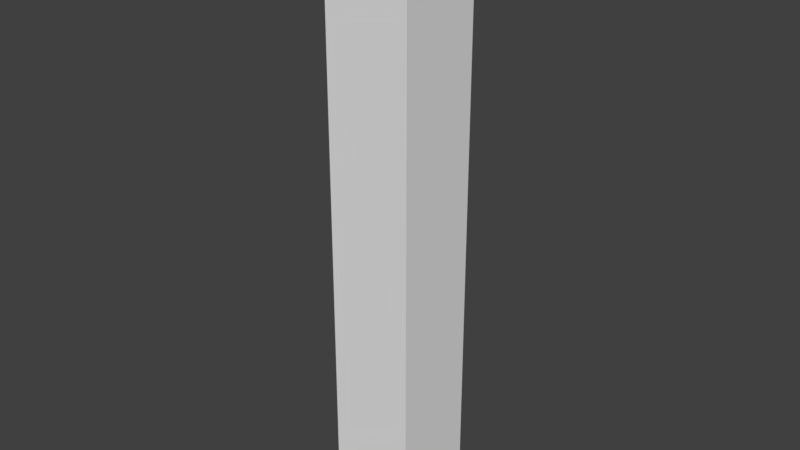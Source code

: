 # Source: barred_wall.blend  (saved by Blender 2.79.0; exported with 4.5.12 LTS)
import bpy
from mathutils import Matrix  # noqa: F401  (used for matrix-valued properties, if any)

bpy.ops.wm.read_factory_settings(use_empty=True)
scene = bpy.context.scene
scene.name = 'Scene'

# ---- collections
col_collection_1 = bpy.data.collections.new('Collection 1'); scene.collection.children.link(col_collection_1)

# ---- world
world_world = bpy.data.worlds.new('World'); scene.world = world_world
world_world.color = (0.05088, 0.05088, 0.05088)
world_world.use_sun_shadow = False
world_world.sun_shadow_jitter_overblur = 0.0
world_world.cycles.sampling_method = 'MANUAL'

# ---- meshes
me_cube_001 = bpy.data.meshes.new('Cube.001')
me_cube_001.from_pydata([(-1.0, 1.0, 0.0), (-1.0, 1.0, 14.0), (1.0, 1.0, 0.0), (1.0, 1.0, 14.0), (-1.0, -1.0, 0.0), (-1.0, -1.0, 14.0), (1.0, -1.0, 0.0), (1.0, -1.0, 14.0), (1.0, 1.0, 2.653), (1.0, -1.0, 2.653), (-1.0, -1.0, 2.653), (-1.0, 1.0, 2.653), (-1.0, -1.0, 1.327), (-1.0, -1.192e-08, 0.0), (-1.0, 1.0, 1.327), (-1.0, -1.192e-08, 2.653), (-1.0, -1.0, 0.3975), (-1.0, -0.9901, 0.0), (-1.0, 1.0, 1.99), (-1.0, 0.9389, 2.653), (-1.0, -1.0, 1.99), (-1.0, 1.018, 0.0), (-1.0, 1.0, 0.3975), (-1.0, -0.9154, 2.653), (-1.0, -1.192e-08, 2.287), (-1.0, -1.192e-08, 0.1002), (-1.0, 0.8817, 1.327), (-1.0, -0.8828, 1.327), (-1.0, -0.8828, 0.1002), (-1.0, 0.8817, 0.1002), (-1.0, 0.8817, 2.287), (-1.0, -0.8828, 2.287), (0.6527, 7.783e-09, 2.287), (0.6527, 7.783e-09, 0.3661), (0.6527, 0.7241, 1.327), (0.6527, -0.7241, 1.327), (0.6527, -0.7241, 0.3661), (0.6527, 0.7241, 0.3661), (0.6527, 0.7241, 2.287), (0.6527, -0.7241, 2.287), (-0.8266, 0.5203, 0.02187), (-0.8266, 0.5203, 2.416), (-0.8456, 0.4744, 0.02187), (-0.8456, 0.4744, 2.416), (-0.8915, 0.4553, 0.02187), (-0.8915, 0.4553, 2.416), (-0.9374, 0.4744, 0.02187), (-0.9374, 0.4744, 2.416), (-0.9565, 0.5203, 0.02187), (-0.9565, 0.5203, 2.416), (-0.9374, 0.5662, 0.02187), (-0.9374, 0.5662, 2.416), (-0.8915, 0.5852, 0.02187), (-0.8915, 0.5852, 2.416), (-0.8456, 0.5662, 0.02187), (-0.8456, 0.5662, 2.416), (-0.8266, 0.2606, 0.02187), (-0.8266, 0.2606, 2.416), (-0.8456, 0.2147, 0.02187), (-0.8456, 0.2147, 2.416), (-0.8915, 0.1957, 0.02187), (-0.8915, 0.1957, 2.416), (-0.9374, 0.2147, 0.02187), (-0.9374, 0.2147, 2.416), (-0.9565, 0.2606, 0.02187), (-0.9565, 0.2606, 2.416), (-0.9374, 0.3065, 0.02187), (-0.9374, 0.3065, 2.416), (-0.8915, 0.3255, 0.02187), (-0.8915, 0.3255, 2.416), (-0.8456, 0.3065, 0.02187), (-0.8456, 0.3065, 2.416), (-0.8266, 0.0009364, 0.02187), (-0.8266, 0.0009364, 2.416), (-0.8456, -0.04497, 0.02187), (-0.8456, -0.04497, 2.416), (-0.8915, -0.06398, 0.02187), (-0.8915, -0.06398, 2.416), (-0.9374, -0.04497, 0.02187), (-0.9374, -0.04497, 2.416), (-0.9565, 0.0009364, 0.02187), (-0.9565, 0.0009364, 2.416), (-0.9374, 0.04684, 0.02187), (-0.9374, 0.04684, 2.416), (-0.8915, 0.06585, 0.02187), (-0.8915, 0.06585, 2.416), (-0.8456, 0.04684, 0.02187), (-0.8456, 0.04684, 2.416), (-0.8266, -0.2587, 0.02187), (-0.8266, -0.2587, 2.416), (-0.8456, -0.3046, 0.02187), (-0.8456, -0.3046, 2.416), (-0.8915, -0.3236, 0.02187), (-0.8915, -0.3236, 2.416), (-0.9374, -0.3046, 0.02187), (-0.9374, -0.3046, 2.416), (-0.9565, -0.2587, 0.02187), (-0.9565, -0.2587, 2.416), (-0.9374, -0.2128, 0.02187), (-0.9374, -0.2128, 2.416), (-0.8915, -0.1938, 0.02187), (-0.8915, -0.1938, 2.416), (-0.8456, -0.2128, 0.02187), (-0.8456, -0.2128, 2.416), (-0.8266, -0.5184, 0.02187), (-0.8266, -0.5184, 2.416), (-0.8456, -0.5643, 0.02187), (-0.8456, -0.5643, 2.416), (-0.8915, -0.5833, 0.02187), (-0.8915, -0.5833, 2.416), (-0.9374, -0.5643, 0.02187), (-0.9374, -0.5643, 2.416), (-0.9565, -0.5184, 0.02187), (-0.9565, -0.5184, 2.416), (-0.9374, -0.4725, 0.02187), (-0.9374, -0.4725, 2.416), (-0.8915, -0.4535, 0.02187), (-0.8915, -0.4535, 2.416), (-0.8456, -0.4725, 0.02187), (-0.8456, -0.4725, 2.416), (-0.8266, 0.898, 0.2649), (-0.8266, -0.9007, 0.2649), (-0.8456, 0.898, 0.219), (-0.8456, -0.9007, 0.219), (-0.8915, 0.898, 0.2), (-0.8915, -0.9007, 0.2), (-0.9374, 0.898, 0.219), (-0.9374, -0.9007, 0.219), (-0.9565, 0.898, 0.2649), (-0.9565, -0.9007, 0.2649), (-0.9374, 0.898, 0.3109), (-0.9374, -0.9007, 0.3109), (-0.8915, 0.898, 0.3299), (-0.8915, -0.9007, 0.3299), (-0.8456, 0.898, 0.3109), (-0.8456, -0.9007, 0.3109), (-0.8266, 0.898, 0.5246), (-0.8266, -0.9007, 0.5246), (-0.8456, 0.898, 0.4787), (-0.8456, -0.9007, 0.4787), (-0.8915, 0.898, 0.4597), (-0.8915, -0.9007, 0.4597), (-0.9374, 0.898, 0.4787), (-0.9374, -0.9007, 0.4787), (-0.9565, 0.898, 0.5246), (-0.9565, -0.9007, 0.5246), (-0.9374, 0.898, 0.5705), (-0.9374, -0.9007, 0.5705), (-0.8915, 0.898, 0.5895), (-0.8915, -0.9007, 0.5895), (-0.8456, 0.898, 0.5705), (-0.8456, -0.9007, 0.5705), (-0.8266, 0.898, 0.7843), (-0.8266, -0.9007, 0.7843), (-0.8456, 0.898, 0.7384), (-0.8456, -0.9007, 0.7384), (-0.8915, 0.898, 0.7194), (-0.8915, -0.9007, 0.7194), (-0.9374, 0.898, 0.7384), (-0.9374, -0.9007, 0.7384), (-0.9565, 0.898, 0.7843), (-0.9565, -0.9007, 0.7843), (-0.9374, 0.898, 0.8302), (-0.9374, -0.9007, 0.8302), (-0.8915, 0.898, 0.8492), (-0.8915, -0.9007, 0.8492), (-0.8456, 0.898, 0.8302), (-0.8456, -0.9007, 0.8302), (-0.8266, 0.898, 1.044), (-0.8266, -0.9007, 1.044), (-0.8456, 0.898, 0.998), (-0.8456, -0.9007, 0.998), (-0.8915, 0.898, 0.979), (-0.8915, -0.9007, 0.979), (-0.9374, 0.898, 0.998), (-0.9374, -0.9007, 0.998), (-0.9565, 0.898, 1.044), (-0.9565, -0.9007, 1.044), (-0.9374, 0.898, 1.09), (-0.9374, -0.9007, 1.09), (-0.8915, 0.898, 1.109), (-0.8915, -0.9007, 1.109), (-0.8456, 0.898, 1.09), (-0.8456, -0.9007, 1.09), (-0.8266, 0.898, 1.304), (-0.8266, -0.9007, 1.304), (-0.8456, 0.898, 1.258), (-0.8456, -0.9007, 1.258), (-0.8915, 0.898, 1.239), (-0.8915, -0.9007, 1.239), (-0.9374, 0.898, 1.258), (-0.9374, -0.9007, 1.258), (-0.9565, 0.898, 1.304), (-0.9565, -0.9007, 1.304), (-0.9374, 0.898, 1.349), (-0.9374, -0.9007, 1.349), (-0.8915, 0.898, 1.369), (-0.8915, -0.9007, 1.369), (-0.8456, 0.898, 1.349), (-0.8456, -0.9007, 1.349), (-0.8266, 0.898, 1.563), (-0.8266, -0.9007, 1.563), (-0.8456, 0.898, 1.517), (-0.8456, -0.9007, 1.517), (-0.8915, 0.898, 1.498), (-0.8915, -0.9007, 1.498), (-0.9374, 0.898, 1.517), (-0.9374, -0.9007, 1.517), (-0.9565, 0.898, 1.563), (-0.9565, -0.9007, 1.563), (-0.9374, 0.898, 1.609), (-0.9374, -0.9007, 1.609), (-0.8915, 0.898, 1.628), (-0.8915, -0.9007, 1.628), (-0.8456, 0.898, 1.609), (-0.8456, -0.9007, 1.609), (-0.8266, 0.898, 1.823), (-0.8266, -0.9007, 1.823), (-0.8456, 0.898, 1.777), (-0.8456, -0.9007, 1.777), (-0.8915, 0.898, 1.758), (-0.8915, -0.9007, 1.758), (-0.9374, 0.898, 1.777), (-0.9374, -0.9007, 1.777), (-0.9565, 0.898, 1.823), (-0.9565, -0.9007, 1.823), (-0.9374, 0.898, 1.869), (-0.9374, -0.9007, 1.869), (-0.8915, 0.898, 1.888), (-0.8915, -0.9007, 1.888), (-0.8456, 0.898, 1.869), (-0.8456, -0.9007, 1.869), (-0.8266, 0.898, 2.083), (-0.8266, -0.9007, 2.083), (-0.8456, 0.898, 2.037), (-0.8456, -0.9007, 2.037), (-0.8915, 0.898, 2.018), (-0.8915, -0.9007, 2.018), (-0.9374, 0.898, 2.037), (-0.9374, -0.9007, 2.037), (-0.9565, 0.898, 2.083), (-0.9565, -0.9007, 2.083), (-0.9374, 0.898, 2.128), (-0.9374, -0.9007, 2.128), (-0.8915, 0.898, 2.147), (-0.8915, -0.9007, 2.147), (-0.8456, 0.898, 2.128), (-0.8456, -0.9007, 2.128), (-0.8266, 0.7715, 0.02187), (-0.8266, 0.7715, 2.416), (-0.8456, 0.7256, 0.02187), (-0.8456, 0.7256, 2.416), (-0.8915, 0.7066, 0.02187), (-0.8915, 0.7066, 2.416), (-0.9374, 0.7256, 0.02187), (-0.9374, 0.7256, 2.416), (-0.9565, 0.7715, 0.02187), (-0.9565, 0.7715, 2.416), (-0.9374, 0.8174, 0.02187), (-0.9374, 0.8174, 2.416), (-0.8915, 0.8364, 0.02187), (-0.8915, 0.8364, 2.416), (-0.8456, 0.8174, 0.02187), (-0.8456, 0.8174, 2.416), (-0.8266, -0.7729, 0.05284), (-0.8266, -0.7729, 2.447), (-0.8456, -0.8188, 0.05284), (-0.8456, -0.8188, 2.447), (-0.8915, -0.8378, 0.05284), (-0.8915, -0.8378, 2.447), (-0.9374, -0.8188, 0.05284), (-0.9374, -0.8188, 2.447), (-0.9565, -0.7729, 0.05284), (-0.9565, -0.7729, 2.447), (-0.9374, -0.727, 0.05284), (-0.9374, -0.727, 2.447), (-0.8915, -0.708, 0.05284), (-0.8915, -0.708, 2.447), (-0.8456, -0.727, 0.05284), (-0.8456, -0.727, 2.447)], [], [(9, 7, 5, 10), (11, 19, 15, 23, 10, 5, 1), (3, 1, 5, 7), (8, 3, 7, 9), (8, 2, 0, 22, 14, 18, 11), (3, 8, 11, 1), (2, 8, 9, 6), (31, 20, 10, 23), (6, 9, 10, 20, 12, 16, 4), (30, 24, 15, 19), (28, 16, 12, 27), (13, 17, 28, 25), (17, 4, 16, 28), (22, 29, 26, 14), (0, 21, 29, 22), (21, 13, 25, 29), (18, 30, 19, 11), (14, 26, 30, 18), (24, 31, 23, 15), (27, 12, 20, 31), (31, 24, 32, 39), (26, 29, 37, 34), (27, 31, 39, 35), (25, 28, 36, 33), (24, 30, 38, 32), (28, 27, 35, 36), (30, 26, 34, 38), (29, 25, 33, 37), (35, 39, 32, 38, 34, 37, 33, 36), (40, 41, 43, 42), (42, 43, 45, 44), (44, 45, 47, 46), (46, 47, 49, 48), (48, 49, 51, 50), (50, 51, 53, 52), (43, 41, 55, 53, 51, 49, 47, 45), (52, 53, 55, 54), (54, 55, 41, 40), (40, 42, 44, 46, 48, 50, 52, 54), (56, 57, 59, 58), (58, 59, 61, 60), (60, 61, 63, 62), (62, 63, 65, 64), (64, 65, 67, 66), (66, 67, 69, 68), (59, 57, 71, 69, 67, 65, 63, 61), (68, 69, 71, 70), (70, 71, 57, 56), (56, 58, 60, 62, 64, 66, 68, 70), (72, 73, 75, 74), (74, 75, 77, 76), (76, 77, 79, 78), (78, 79, 81, 80), (80, 81, 83, 82), (82, 83, 85, 84), (75, 73, 87, 85, 83, 81, 79, 77), (84, 85, 87, 86), (86, 87, 73, 72), (72, 74, 76, 78, 80, 82, 84, 86), (88, 89, 91, 90), (90, 91, 93, 92), (92, 93, 95, 94), (94, 95, 97, 96), (96, 97, 99, 98), (98, 99, 101, 100), (91, 89, 103, 101, 99, 97, 95, 93), (100, 101, 103, 102), (102, 103, 89, 88), (88, 90, 92, 94, 96, 98, 100, 102), (104, 105, 107, 106), (106, 107, 109, 108), (108, 109, 111, 110), (110, 111, 113, 112), (112, 113, 115, 114), (114, 115, 117, 116), (107, 105, 119, 117, 115, 113, 111, 109), (116, 117, 119, 118), (118, 119, 105, 104), (104, 106, 108, 110, 112, 114, 116, 118), (120, 121, 123, 122), (122, 123, 125, 124), (124, 125, 127, 126), (126, 127, 129, 128), (128, 129, 131, 130), (130, 131, 133, 132), (123, 121, 135, 133, 131, 129, 127, 125), (132, 133, 135, 134), (134, 135, 121, 120), (120, 122, 124, 126, 128, 130, 132, 134), (136, 137, 139, 138), (138, 139, 141, 140), (140, 141, 143, 142), (142, 143, 145, 144), (144, 145, 147, 146), (146, 147, 149, 148), (139, 137, 151, 149, 147, 145, 143, 141), (148, 149, 151, 150), (150, 151, 137, 136), (136, 138, 140, 142, 144, 146, 148, 150), (152, 153, 155, 154), (154, 155, 157, 156), (156, 157, 159, 158), (158, 159, 161, 160), (160, 161, 163, 162), (162, 163, 165, 164), (155, 153, 167, 165, 163, 161, 159, 157), (164, 165, 167, 166), (166, 167, 153, 152), (152, 154, 156, 158, 160, 162, 164, 166), (168, 169, 171, 170), (170, 171, 173, 172), (172, 173, 175, 174), (174, 175, 177, 176), (176, 177, 179, 178), (178, 179, 181, 180), (171, 169, 183, 181, 179, 177, 175, 173), (180, 181, 183, 182), (182, 183, 169, 168), (168, 170, 172, 174, 176, 178, 180, 182), (184, 185, 187, 186), (186, 187, 189, 188), (188, 189, 191, 190), (190, 191, 193, 192), (192, 193, 195, 194), (194, 195, 197, 196), (187, 185, 199, 197, 195, 193, 191, 189), (196, 197, 199, 198), (198, 199, 185, 184), (184, 186, 188, 190, 192, 194, 196, 198), (200, 201, 203, 202), (202, 203, 205, 204), (204, 205, 207, 206), (206, 207, 209, 208), (208, 209, 211, 210), (210, 211, 213, 212), (203, 201, 215, 213, 211, 209, 207, 205), (212, 213, 215, 214), (214, 215, 201, 200), (200, 202, 204, 206, 208, 210, 212, 214), (216, 217, 219, 218), (218, 219, 221, 220), (220, 221, 223, 222), (222, 223, 225, 224), (224, 225, 227, 226), (226, 227, 229, 228), (219, 217, 231, 229, 227, 225, 223, 221), (228, 229, 231, 230), (230, 231, 217, 216), (216, 218, 220, 222, 224, 226, 228, 230), (232, 233, 235, 234), (234, 235, 237, 236), (236, 237, 239, 238), (238, 239, 241, 240), (240, 241, 243, 242), (242, 243, 245, 244), (235, 233, 247, 245, 243, 241, 239, 237), (244, 245, 247, 246), (246, 247, 233, 232), (232, 234, 236, 238, 240, 242, 244, 246), (248, 249, 251, 250), (250, 251, 253, 252), (252, 253, 255, 254), (254, 255, 257, 256), (256, 257, 259, 258), (258, 259, 261, 260), (251, 249, 263, 261, 259, 257, 255, 253), (260, 261, 263, 262), (262, 263, 249, 248), (248, 250, 252, 254, 256, 258, 260, 262), (264, 265, 267, 266), (266, 267, 269, 268), (268, 269, 271, 270), (270, 271, 273, 272), (272, 273, 275, 274), (274, 275, 277, 276), (267, 265, 279, 277, 275, 273, 271, 269), (276, 277, 279, 278), (278, 279, 265, 264), (264, 266, 268, 270, 272, 274, 276, 278)])
_uv = me_cube_001.uv_layers.new(name='UVMap')
_uv.uv.foreach_set('vector', [0.5272, 0.8105, 0.5272, 6.812e-08, 0.7023, 0.0, 0.7023, 0.8105, 0.1752, 0.8105, 0.1698, 0.8105, 0.0876, 0.8105, 0.00741, 0.8105, 1.566e-07, 0.8105, 0.0, 0.0, 0.1752, 0.0, 0.8775, 0.1429, 0.7023, 0.1429, 0.7023, 5.535e-08, 0.8775, 0.0, 0.352, 0.1895, 0.352, 1.0, 0.1768, 1.0, 0.1768, 0.1895, 0.5272, 0.8105, 0.5272, 1.0, 0.352, 1.0, 0.352, 0.9716, 0.352, 0.9052, 0.352, 0.8579, 0.352, 0.8105, 0.5272, 0.0, 0.5272, 0.8105, 0.352, 0.8105, 0.352, 0.0, 0.352, 7.811e-09, 0.352, 0.1895, 0.1768, 0.1895, 0.1768, 0.0, 0.01027, 0.8366, 1.775e-07, 0.8579, 1.566e-07, 0.8105, 0.00741, 0.8105, 0.5272, 1.0, 0.5272, 0.8105, 0.7023, 0.8105, 0.7023, 0.8579, 0.7023, 0.9052, 0.7023, 0.9716, 0.7023, 1.0, 0.1648, 0.8366, 0.0876, 0.8366, 0.0876, 0.8105, 0.1698, 0.8105, 0.01027, 0.9928, 1.984e-07, 0.9716, 1.775e-07, 0.9052, 0.01027, 0.9052, 0.0876, 1.0, 0.0008695, 1.0, 0.01027, 0.9928, 0.0876, 0.9928, 0.0008695, 1.0, 1.984e-07, 1.0, 1.984e-07, 0.9716, 0.01027, 0.9928, 0.1752, 0.9716, 0.1648, 0.9928, 0.1648, 0.9052, 0.1752, 0.9052, 0.1752, 1.0, 0.1768, 1.0, 0.1648, 0.9928, 0.1752, 0.9716, 0.1768, 1.0, 0.0876, 1.0, 0.0876, 0.9928, 0.1648, 0.9928, 0.1752, 0.8579, 0.1648, 0.8366, 0.1698, 0.8105, 0.1752, 0.8105, 0.1752, 0.9052, 0.1648, 0.9052, 0.1648, 0.8366, 0.1752, 0.8579, 0.0876, 0.8366, 0.01027, 0.8366, 0.00741, 0.8105, 0.0876, 0.8105, 0.01027, 0.9052, 1.775e-07, 0.9052, 1.775e-07, 0.8579, 0.01027, 0.8366, 0.8471, 0.5813, 0.8471, 0.6444, 0.7023, 0.6444, 0.7023, 0.5927, 0.8472, 0.3677, 0.8472, 0.4553, 0.7023, 0.4363, 0.7023, 0.3677, 0.8472, 0.2305, 0.8472, 0.2991, 0.7023, 0.2991, 0.7023, 0.2305, 0.8474, 0.5183, 0.8474, 0.5813, 0.7023, 0.57, 0.7023, 0.5183, 0.8471, 0.6444, 0.8471, 0.7074, 0.7023, 0.6961, 0.7023, 0.6444, 0.8472, 0.1429, 0.8472, 0.2305, 0.7023, 0.2305, 0.7023, 0.1618, 0.8472, 0.2991, 0.8472, 0.3677, 0.7023, 0.3677, 0.7023, 0.2991, 0.8474, 0.4553, 0.8474, 0.5183, 0.7023, 0.5183, 0.7023, 0.4666, 0.8471, 0.65, 0.8471, 0.5813, 0.9105, 0.5813, 0.974, 0.5813, 0.974, 0.65, 0.974, 0.7186, 0.9105, 0.7186, 0.8471, 0.7186, 0.8914, 0.3138, 0.8914, 0.4848, 0.8874, 0.4848, 0.8874, 0.3138, 0.9276, 0.3138, 0.9276, 0.1429, 0.9316, 0.1429, 0.9316, 0.3138, 0.9316, 0.3138, 0.9316, 0.1429, 0.9357, 0.1429, 0.9357, 0.3138, 0.8713, 0.3138, 0.8713, 0.1429, 0.8754, 0.1429, 0.8754, 0.3138, 0.8754, 0.3138, 0.8754, 0.1429, 0.8794, 0.1429, 0.8794, 0.3138, 0.9437, 0.1429, 0.9437, 0.3138, 0.9397, 0.3138, 0.9397, 0.1429, 0.7728, 0.7159, 0.7685, 0.7159, 0.7654, 0.7134, 0.7654, 0.7099, 0.7685, 0.7074, 0.7728, 0.7074, 0.7759, 0.7099, 0.7759, 0.7134, 0.9397, 0.1429, 0.9397, 0.3138, 0.9357, 0.3138, 0.9357, 0.1429, 0.8955, 0.3138, 0.8955, 0.4848, 0.8914, 0.4848, 0.8914, 0.3138, 0.8474, 0.5617, 0.8474, 0.5582, 0.8505, 0.5556, 0.8548, 0.5556, 0.8579, 0.5582, 0.8579, 0.5617, 0.8548, 0.5642, 0.8505, 0.5642, 0.8834, 0.3138, 0.8834, 0.4848, 0.8794, 0.4848, 0.8794, 0.3138, 0.9598, 0.3138, 0.9598, 0.4848, 0.9558, 0.4848, 0.9558, 0.3138, 0.9558, 0.3138, 0.9558, 0.4848, 0.9518, 0.4848, 0.9518, 0.3138, 0.8553, 0.4848, 0.8553, 0.3138, 0.8593, 0.3138, 0.8593, 0.4848, 0.8593, 0.4848, 0.8593, 0.3138, 0.8633, 0.3138, 0.8633, 0.4848, 0.9357, 0.3138, 0.9357, 0.4848, 0.9316, 0.4848, 0.9316, 0.3138, 0.7369, 0.7159, 0.7339, 0.7134, 0.7339, 0.7099, 0.7369, 0.7074, 0.7413, 0.7074, 0.7444, 0.7099, 0.7444, 0.7134, 0.7413, 0.7159, 0.9316, 0.3138, 0.9316, 0.4848, 0.9276, 0.4848, 0.9276, 0.3138, 0.8874, 0.3138, 0.8874, 0.4848, 0.8834, 0.4848, 0.8834, 0.3138, 0.8548, 0.5642, 0.8579, 0.5667, 0.8579, 0.5703, 0.8548, 0.5728, 0.8505, 0.5728, 0.8474, 0.5703, 0.8474, 0.5667, 0.8505, 0.5642, 0.8995, 0.1429, 0.8995, 0.3138, 0.8955, 0.3138, 0.8955, 0.1429, 0.9678, 0.1429, 0.9678, 0.3138, 0.9638, 0.3138, 0.9638, 0.1429, 0.9638, 0.1429, 0.9638, 0.3138, 0.9598, 0.3138, 0.9598, 0.1429, 0.8633, 0.3138, 0.8633, 0.1429, 0.8673, 0.1429, 0.8673, 0.3138, 0.8673, 0.3138, 0.8673, 0.1429, 0.8713, 0.1429, 0.8713, 0.3138, 0.9276, 0.3138, 0.9276, 0.4848, 0.9236, 0.4848, 0.9236, 0.3138, 0.7518, 0.7074, 0.7549, 0.7099, 0.7549, 0.7134, 0.7518, 0.7159, 0.7474, 0.7159, 0.7444, 0.7134, 0.7444, 0.7099, 0.7474, 0.7074, 0.9236, 0.3138, 0.9236, 0.4848, 0.9196, 0.4848, 0.9196, 0.3138, 0.9035, 0.1429, 0.9035, 0.3138, 0.8995, 0.3138, 0.8995, 0.1429, 0.8474, 0.5239, 0.8505, 0.5214, 0.8548, 0.5214, 0.8579, 0.5239, 0.8579, 0.5274, 0.8548, 0.5299, 0.8505, 0.5299, 0.8474, 0.5274, 0.8995, 0.3138, 0.8995, 0.4848, 0.8955, 0.4848, 0.8955, 0.3138, 0.9518, 0.3138, 0.9518, 0.4848, 0.9477, 0.4848, 0.9477, 0.3138, 0.9477, 0.3138, 0.9477, 0.4848, 0.9437, 0.4848, 0.9437, 0.3138, 0.8713, 0.4848, 0.8713, 0.3138, 0.8754, 0.3138, 0.8754, 0.4848, 0.8754, 0.4848, 0.8754, 0.3138, 0.8794, 0.3138, 0.8794, 0.4848, 0.9115, 0.3138, 0.9115, 0.1429, 0.9156, 0.1429, 0.9156, 0.3138, 0.7234, 0.7134, 0.7234, 0.7099, 0.7264, 0.7074, 0.7308, 0.7074, 0.7339, 0.7099, 0.7339, 0.7134, 0.7308, 0.7159, 0.7264, 0.7159, 0.9156, 0.3138, 0.9156, 0.1429, 0.9196, 0.1429, 0.9196, 0.3138, 0.9035, 0.3138, 0.9035, 0.4848, 0.8995, 0.4848, 0.8995, 0.3138, 0.8548, 0.5471, 0.8579, 0.5496, 0.8579, 0.5531, 0.8548, 0.5556, 0.8505, 0.5556, 0.8474, 0.5531, 0.8474, 0.5496, 0.8505, 0.5471, 0.9075, 0.1429, 0.9075, 0.3138, 0.9035, 0.3138, 0.9035, 0.1429, 0.9357, 0.4848, 0.9357, 0.3138, 0.9397, 0.3138, 0.9397, 0.4848, 0.9397, 0.4848, 0.9397, 0.3138, 0.9437, 0.3138, 0.9437, 0.4848, 0.8633, 0.4848, 0.8633, 0.3138, 0.8673, 0.3138, 0.8673, 0.4848, 0.8673, 0.4848, 0.8673, 0.3138, 0.8713, 0.3138, 0.8713, 0.4848, 0.9276, 0.1429, 0.9276, 0.3138, 0.9236, 0.3138, 0.9236, 0.1429, 0.8653, 0.5042, 0.861, 0.5042, 0.8579, 0.5017, 0.8579, 0.4982, 0.861, 0.4957, 0.8653, 0.4957, 0.8684, 0.4982, 0.8684, 0.5017, 0.9236, 0.1429, 0.9236, 0.3138, 0.9196, 0.3138, 0.9196, 0.1429, 0.9115, 0.1429, 0.9115, 0.3138, 0.9075, 0.3138, 0.9075, 0.1429, 0.8548, 0.5299, 0.8579, 0.5324, 0.8579, 0.536, 0.8548, 0.5385, 0.8505, 0.5385, 0.8474, 0.536, 0.8474, 0.5324, 0.8505, 0.5299, 0.986, 0.7098, 0.986, 0.5813, 0.99, 0.5813, 0.99, 0.7098, 0.9121, 0.7689, 0.9121, 0.8974, 0.9081, 0.8974, 0.9081, 0.7689, 0.9081, 0.7689, 0.9081, 0.8974, 0.9041, 0.8974, 0.9041, 0.7689, 0.888, 0.7689, 0.888, 0.8974, 0.884, 0.8974, 0.884, 0.7689, 0.884, 0.7689, 0.884, 0.8974, 0.8799, 0.8974, 0.8799, 0.7689, 1.0, 0.1429, 1.0, 0.2713, 0.996, 0.2713, 0.996, 0.1429, 0.8684, 0.5189, 0.8653, 0.5214, 0.861, 0.5214, 0.8579, 0.5189, 0.8579, 0.5153, 0.861, 0.5128, 0.8653, 0.5128, 0.8684, 0.5153, 0.996, 0.1429, 0.996, 0.2713, 0.992, 0.2713, 0.992, 0.1429, 0.982, 0.7098, 0.982, 0.5813, 0.986, 0.5813, 0.986, 0.7098, 0.861, 0.5471, 0.8579, 0.5446, 0.8579, 0.541, 0.861, 0.5385, 0.8653, 0.5385, 0.8684, 0.541, 0.8684, 0.5446, 0.8653, 0.5471, 0.978, 0.5813, 0.978, 0.4529, 0.982, 0.4529, 0.982, 0.5813, 0.9678, 0.3138, 0.9678, 0.4423, 0.9638, 0.4423, 0.9638, 0.3138, 0.9638, 0.3138, 0.9638, 0.4423, 0.9598, 0.4423, 0.9598, 0.3138, 0.8799, 0.7689, 0.8799, 0.8974, 0.8759, 0.8974, 0.8759, 0.7689, 0.8759, 0.7689, 0.8759, 0.8974, 0.8719, 0.8974, 0.8719, 0.7689, 0.9684, 0.7689, 0.9684, 0.8974, 0.9644, 0.8974, 0.9644, 0.7689, 0.8579, 0.5703, 0.8579, 0.5667, 0.861, 0.5642, 0.8653, 0.5642, 0.8684, 0.5667, 0.8684, 0.5703, 0.8653, 0.5728, 0.861, 0.5728, 0.9644, 0.7689, 0.9644, 0.8974, 0.9604, 0.8974, 0.9604, 0.7689, 0.974, 0.5813, 0.974, 0.4529, 0.978, 0.4529, 0.978, 0.5813, 0.8505, 0.4871, 0.8548, 0.4871, 0.8579, 0.4896, 0.8579, 0.4932, 0.8548, 0.4957, 0.8505, 0.4957, 0.8474, 0.4932, 0.8474, 0.4896, 0.8512, 0.4423, 0.8512, 0.3138, 0.8553, 0.3138, 0.8553, 0.4423, 0.9678, 0.4423, 0.9678, 0.5708, 0.9638, 0.5708, 0.9638, 0.4423, 0.9638, 0.4423, 0.9638, 0.5708, 0.9598, 0.5708, 0.9598, 0.4423, 0.9041, 0.7689, 0.9041, 0.8974, 0.9, 0.8974, 0.9, 0.7689, 0.9, 0.7689, 0.9, 0.8974, 0.896, 0.8974, 0.896, 0.7689, 0.9764, 0.7689, 0.9764, 0.8974, 0.9724, 0.8974, 0.9724, 0.7689, 0.8684, 0.5582, 0.8684, 0.5617, 0.8653, 0.5642, 0.861, 0.5642, 0.8579, 0.5617, 0.8579, 0.5582, 0.861, 0.5556, 0.8653, 0.5556, 0.9724, 0.7689, 0.9724, 0.8974, 0.9684, 0.8974, 0.9684, 0.7689, 0.8472, 0.4423, 0.8472, 0.3138, 0.8512, 0.3138, 0.8512, 0.4423, 0.8684, 0.5753, 0.8684, 0.5788, 0.8653, 0.5813, 0.861, 0.5813, 0.8579, 0.5788, 0.8579, 0.5753, 0.861, 0.5728, 0.8653, 0.5728, 0.986, 0.4529, 0.986, 0.5813, 0.982, 0.5813, 0.982, 0.4529, 0.9443, 0.7689, 0.9443, 0.8974, 0.9403, 0.8974, 0.9403, 0.7689, 0.9403, 0.7689, 0.9403, 0.8974, 0.9362, 0.8974, 0.9362, 0.7689, 0.9202, 0.7689, 0.9202, 0.8974, 0.9161, 0.8974, 0.9161, 0.7689, 0.9161, 0.7689, 0.9161, 0.8974, 0.9121, 0.8974, 0.9121, 0.7689, 0.9981, 0.5813, 0.9981, 0.7098, 0.994, 0.7098, 0.994, 0.5813, 0.8684, 0.4896, 0.8684, 0.4932, 0.8653, 0.4957, 0.861, 0.4957, 0.8579, 0.4932, 0.8579, 0.4896, 0.861, 0.4871, 0.8653, 0.4871, 0.994, 0.5813, 0.994, 0.7098, 0.99, 0.7098, 0.99, 0.5813, 0.99, 0.4529, 0.99, 0.5813, 0.986, 0.5813, 0.986, 0.4529, 0.861, 0.5042, 0.8653, 0.5042, 0.8684, 0.5067, 0.8684, 0.5103, 0.8653, 0.5128, 0.861, 0.5128, 0.8579, 0.5103, 0.8579, 0.5067, 0.9799, 0.4423, 0.9799, 0.3138, 0.9839, 0.3138, 0.9839, 0.4423, 0.9523, 0.7689, 0.9523, 0.8974, 0.9483, 0.8974, 0.9483, 0.7689, 0.9483, 0.7689, 0.9483, 0.8974, 0.9443, 0.8974, 0.9443, 0.7689, 0.9759, 0.3138, 0.9759, 0.4423, 0.9719, 0.4423, 0.9719, 0.3138, 0.9719, 0.3138, 0.9719, 0.4423, 0.9678, 0.4423, 0.9678, 0.3138, 0.992, 0.3138, 0.992, 0.4423, 0.9879, 0.4423, 0.9879, 0.3138, 0.8684, 0.5496, 0.8684, 0.5531, 0.8653, 0.5556, 0.861, 0.5556, 0.8579, 0.5531, 0.8579, 0.5496, 0.861, 0.5471, 0.8653, 0.5471, 0.9879, 0.3138, 0.9879, 0.4423, 0.9839, 0.4423, 0.9839, 0.3138, 0.9759, 0.4423, 0.9759, 0.3138, 0.9799, 0.3138, 0.9799, 0.4423, 0.8548, 0.5128, 0.8505, 0.5128, 0.8474, 0.5103, 0.8474, 0.5067, 0.8505, 0.5042, 0.8548, 0.5042, 0.8579, 0.5067, 0.8579, 0.5103, 0.9242, 0.8974, 0.9242, 0.7689, 0.9282, 0.7689, 0.9282, 0.8974, 0.896, 0.7689, 0.896, 0.8974, 0.892, 0.8974, 0.892, 0.7689, 0.892, 0.7689, 0.892, 0.8974, 0.888, 0.8974, 0.888, 0.7689, 0.8719, 0.7689, 0.8719, 0.8974, 0.8679, 0.8974, 0.8679, 0.7689, 0.8679, 0.7689, 0.8679, 0.8974, 0.8639, 0.8974, 0.8639, 0.7689, 1.0, 0.3138, 1.0, 0.4423, 0.996, 0.4423, 0.996, 0.3138, 0.8579, 0.5153, 0.8579, 0.5189, 0.8548, 0.5214, 0.8505, 0.5214, 0.8474, 0.5189, 0.8474, 0.5153, 0.8505, 0.5128, 0.8548, 0.5128, 0.996, 0.3138, 0.996, 0.4423, 0.992, 0.4423, 0.992, 0.3138, 0.9202, 0.8974, 0.9202, 0.7689, 0.9242, 0.7689, 0.9242, 0.8974, 0.8579, 0.5324, 0.861, 0.5299, 0.8653, 0.5299, 0.8684, 0.5324, 0.8684, 0.536, 0.8653, 0.5385, 0.861, 0.5385, 0.8579, 0.536, 0.8598, 0.8974, 0.8598, 0.7689, 0.8639, 0.7689, 0.8639, 0.8974, 0.9759, 0.1429, 0.9759, 0.2713, 0.9719, 0.2713, 0.9719, 0.1429, 0.9719, 0.1429, 0.9719, 0.2713, 0.9678, 0.2713, 0.9678, 0.1429, 0.982, 0.5813, 0.982, 0.7098, 0.978, 0.7098, 0.978, 0.5813, 0.978, 0.5813, 0.978, 0.7098, 0.974, 0.7098, 0.974, 0.5813, 0.992, 0.1429, 0.992, 0.2713, 0.9879, 0.2713, 0.9879, 0.1429, 0.8653, 0.5299, 0.861, 0.5299, 0.8579, 0.5274, 0.8579, 0.5239, 0.861, 0.5214, 0.8653, 0.5214, 0.8684, 0.5239, 0.8684, 0.5274, 0.9879, 0.1429, 0.9879, 0.2713, 0.9839, 0.2713, 0.9839, 0.1429, 0.8558, 0.8974, 0.8558, 0.7689, 0.8598, 0.7689, 0.8598, 0.8974, 0.7023, 0.7134, 0.7023, 0.7099, 0.7054, 0.7074, 0.7098, 0.7074, 0.7129, 0.7099, 0.7129, 0.7134, 0.7098, 0.7159, 0.7054, 0.7159, 0.9799, 0.2713, 0.9799, 0.1429, 0.9839, 0.1429, 0.9839, 0.2713, 0.9362, 0.7689, 0.9362, 0.8974, 0.9322, 0.8974, 0.9322, 0.7689, 0.9322, 0.7689, 0.9322, 0.8974, 0.9282, 0.8974, 0.9282, 0.7689, 0.9604, 0.7689, 0.9604, 0.8974, 0.9563, 0.8974, 0.9563, 0.7689, 0.9563, 0.7689, 0.9563, 0.8974, 0.9523, 0.8974, 0.9523, 0.7689, 0.9981, 0.4529, 0.9981, 0.5813, 0.994, 0.5813, 0.994, 0.4529, 0.8548, 0.5042, 0.8505, 0.5042, 0.8474, 0.5017, 0.8474, 0.4982, 0.8505, 0.4957, 0.8548, 0.4957, 0.8579, 0.4982, 0.8579, 0.5017, 0.994, 0.4529, 0.994, 0.5813, 0.99, 0.5813, 0.99, 0.4529, 0.9759, 0.2713, 0.9759, 0.1429, 0.9799, 0.1429, 0.9799, 0.2713, 0.7234, 0.7134, 0.7203, 0.7159, 0.7159, 0.7159, 0.7129, 0.7134, 0.7129, 0.7099, 0.7159, 0.7074, 0.7203, 0.7074, 0.7234, 0.7099, 0.8834, 0.1429, 0.8834, 0.3138, 0.8794, 0.3138, 0.8794, 0.1429, 0.9598, 0.1429, 0.9598, 0.3138, 0.9558, 0.3138, 0.9558, 0.1429, 0.9558, 0.1429, 0.9558, 0.3138, 0.9518, 0.3138, 0.9518, 0.1429, 0.8553, 0.3138, 0.8553, 0.1429, 0.8593, 0.1429, 0.8593, 0.3138, 0.8593, 0.3138, 0.8593, 0.1429, 0.8633, 0.1429, 0.8633, 0.3138, 0.9115, 0.4848, 0.9115, 0.3138, 0.9156, 0.3138, 0.9156, 0.4848, 0.7833, 0.7074, 0.7864, 0.7099, 0.7864, 0.7134, 0.7833, 0.7159, 0.779, 0.7159, 0.7759, 0.7134, 0.7759, 0.7099, 0.779, 0.7074, 0.9156, 0.4848, 0.9156, 0.3138, 0.9196, 0.3138, 0.9196, 0.4848, 0.8874, 0.1429, 0.8874, 0.3138, 0.8834, 0.3138, 0.8834, 0.1429, 0.8474, 0.541, 0.8505, 0.5385, 0.8548, 0.5385, 0.8579, 0.541, 0.8579, 0.5446, 0.8548, 0.5471, 0.8505, 0.5471, 0.8474, 0.5446, 0.8914, 0.1429, 0.8914, 0.3138, 0.8874, 0.3138, 0.8874, 0.1429, 0.9518, 0.1429, 0.9518, 0.3138, 0.9477, 0.3138, 0.9477, 0.1429, 0.9477, 0.1429, 0.9477, 0.3138, 0.9437, 0.3138, 0.9437, 0.1429, 0.8472, 0.3138, 0.8472, 0.1429, 0.8512, 0.1429, 0.8512, 0.3138, 0.8512, 0.3138, 0.8512, 0.1429, 0.8553, 0.1429, 0.8553, 0.3138, 0.9035, 0.4848, 0.9035, 0.3138, 0.9075, 0.3138, 0.9075, 0.4848, 0.7623, 0.7159, 0.758, 0.7159, 0.7549, 0.7134, 0.7549, 0.7099, 0.758, 0.7074, 0.7623, 0.7074, 0.7654, 0.7099, 0.7654, 0.7134, 0.9075, 0.4848, 0.9075, 0.3138, 0.9115, 0.3138, 0.9115, 0.4848, 0.8955, 0.1429, 0.8955, 0.3138, 0.8914, 0.3138, 0.8914, 0.1429, 0.8505, 0.5813, 0.8474, 0.5788, 0.8474, 0.5753, 0.8505, 0.5728, 0.8548, 0.5728, 0.8579, 0.5753, 0.8579, 0.5788, 0.8548, 0.5813])
me_cube_001.use_remesh_preserve_volume = False
me_cube_001.use_remesh_preserve_attributes = False
me_cube_001.use_mirror_vertex_groups = False
me_cube_001.update()

# ---- objects
ob_cube = bpy.data.objects.new('Cube', me_cube_001)

# ---- transforms, parenting, visibility, modifiers, constraints
ob_cube.location = (0.0, 0.0, 0.0)
ob_cube.scale = (0.5, 0.5, 0.5)
ob_cube.lineart.crease_threshold = 0.0

# ---- collection membership
col_collection_1.objects.link(ob_cube)

# ---- scene / render settings (as saved in the file)
scene.frame_start = 1; scene.frame_end = 250; scene.frame_set(1)
scene.render.engine = 'CYCLES'
scene.render.resolution_percentage = 50
scene.render.dither_intensity = 0.0
scene.cycles.use_denoising = False
scene.cycles.samples = 128
scene.cycles.sampling_pattern = 'TABULATED_SOBOL'
scene.cycles.use_adaptive_sampling = False
scene.cycles.use_light_tree = False
scene.cycles.blur_glossy = 0.0
scene.cycles.sample_clamp_indirect = 0.0
scene.view_settings.view_transform = 'Standard'
bpy.context.view_layer.update()

# ---- added for rendering (the .blend has no active camera and no usable light): camera, sun
cam_auto = bpy.data.cameras.new('AutoCamera')
cam_auto.lens = 50.0
cam_auto.sensor_width = 36.0
cam_auto.clip_end = 1000.0
ob_auto_camera = bpy.data.objects.new('AutoCamera', cam_auto)
scene.collection.objects.link(ob_auto_camera)
ob_auto_camera.location = (6.60861, -7.92579, 8.78689)
ob_auto_camera.rotation_euler = (1.09748, -7.21219e-08, 0.694738)
scene.camera = ob_auto_camera
light_auto_sun = bpy.data.lights.new('AutoSun', 'SUN')
light_auto_sun.energy = 3.0
light_auto_sun.angle = 0.0523599
ob_auto_sun = bpy.data.objects.new('AutoSun', light_auto_sun)
scene.collection.objects.link(ob_auto_sun)
ob_auto_sun.rotation_euler = (0.872665, 0.174533, 0.523599)
bpy.context.view_layer.update()
